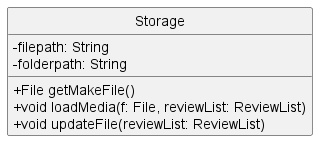

The diagram above was rendered by PlantUML. Its source (embedded in the PNG):
@startuml
!include style.puml

class Storage {
    -filepath: String
    -folderpath: String
    +File getMakeFile()
    +void loadMedia(f: File, reviewList: ReviewList)
    +void updateFile(reviewList: ReviewList)
}

@enduml